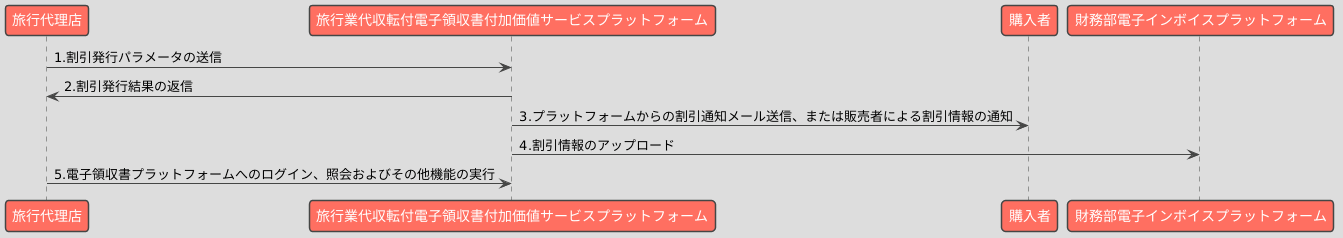

The diagram above was rendered by PlantUML. Its source (embedded in the PNG):
@startuml
!theme toy

participant "旅行代理店" as Seller
participant "旅行業代収転付電子領収書付加価値サービスプラットフォーム" as Platform
participant "購入者" as Buyer
participant "財務部電子インボイスプラットフォーム" as MOF

Seller -> Platform: 1.割引発行パラメータの送信
Platform -> Seller: 2.割引発行結果の返信
Platform -> Buyer: 3.プラットフォームからの割引通知メール送信、または販売者による割引情報の通知
Platform -> MOF: 4.割引情報のアップロード
Seller -> Platform: 5.電子領収書プラットフォームへのログイン、照会およびその他機能の実行
@enduml